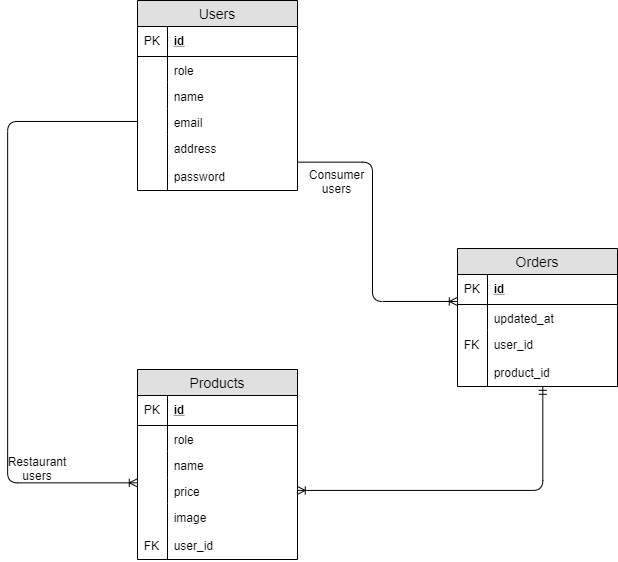

The diagram above was exported from draw.io. Its source (the exported page's mxGraphModel, read from the mxfile embedded in the PNG):
<mxGraphModel dx="1274" dy="608" grid="1" gridSize="10" guides="1" tooltips="1" connect="1" arrows="1" fold="1" page="1" pageScale="1" pageWidth="1169" pageHeight="827" math="0" shadow="0">
  <root>
    <mxCell id="0" />
    <mxCell id="1" parent="0" />
    <mxCell id="djXhVIarF0v0UCK9QXJI-1" value="Users" style="swimlane;fontStyle=0;childLayout=stackLayout;horizontal=1;startSize=26;fillColor=#e0e0e0;horizontalStack=0;resizeParent=1;resizeParentMax=0;resizeLast=0;collapsible=1;marginBottom=0;swimlaneFillColor=#ffffff;align=center;fontSize=14;" parent="1" vertex="1">
      <mxGeometry x="480" y="40" width="160" height="190" as="geometry" />
    </mxCell>
    <mxCell id="djXhVIarF0v0UCK9QXJI-2" value="id" style="shape=partialRectangle;top=0;left=0;right=0;bottom=1;align=left;verticalAlign=middle;fillColor=none;spacingLeft=34;spacingRight=4;overflow=hidden;rotatable=0;points=[[0,0.5],[1,0.5]];portConstraint=eastwest;dropTarget=0;fontStyle=5;fontSize=12;" parent="djXhVIarF0v0UCK9QXJI-1" vertex="1">
      <mxGeometry y="26" width="160" height="30" as="geometry" />
    </mxCell>
    <mxCell id="djXhVIarF0v0UCK9QXJI-3" value="PK" style="shape=partialRectangle;top=0;left=0;bottom=0;fillColor=none;align=left;verticalAlign=middle;spacingLeft=4;spacingRight=4;overflow=hidden;rotatable=0;points=[];portConstraint=eastwest;part=1;fontSize=12;" parent="djXhVIarF0v0UCK9QXJI-2" vertex="1" connectable="0">
      <mxGeometry width="30" height="30" as="geometry" />
    </mxCell>
    <mxCell id="djXhVIarF0v0UCK9QXJI-4" value="role" style="shape=partialRectangle;top=0;left=0;right=0;bottom=0;align=left;verticalAlign=top;fillColor=none;spacingLeft=34;spacingRight=4;overflow=hidden;rotatable=0;points=[[0,0.5],[1,0.5]];portConstraint=eastwest;dropTarget=0;fontSize=12;" parent="djXhVIarF0v0UCK9QXJI-1" vertex="1">
      <mxGeometry y="56" width="160" height="26" as="geometry" />
    </mxCell>
    <mxCell id="djXhVIarF0v0UCK9QXJI-5" value="" style="shape=partialRectangle;top=0;left=0;bottom=0;fillColor=none;align=left;verticalAlign=top;spacingLeft=4;spacingRight=4;overflow=hidden;rotatable=0;points=[];portConstraint=eastwest;part=1;fontSize=12;" parent="djXhVIarF0v0UCK9QXJI-4" vertex="1" connectable="0">
      <mxGeometry width="30" height="26" as="geometry" />
    </mxCell>
    <mxCell id="djXhVIarF0v0UCK9QXJI-6" value="name" style="shape=partialRectangle;top=0;left=0;right=0;bottom=0;align=left;verticalAlign=top;fillColor=none;spacingLeft=34;spacingRight=4;overflow=hidden;rotatable=0;points=[[0,0.5],[1,0.5]];portConstraint=eastwest;dropTarget=0;fontSize=12;" parent="djXhVIarF0v0UCK9QXJI-1" vertex="1">
      <mxGeometry y="82" width="160" height="26" as="geometry" />
    </mxCell>
    <mxCell id="djXhVIarF0v0UCK9QXJI-7" value="" style="shape=partialRectangle;top=0;left=0;bottom=0;fillColor=none;align=left;verticalAlign=top;spacingLeft=4;spacingRight=4;overflow=hidden;rotatable=0;points=[];portConstraint=eastwest;part=1;fontSize=12;" parent="djXhVIarF0v0UCK9QXJI-6" vertex="1" connectable="0">
      <mxGeometry width="30" height="26" as="geometry" />
    </mxCell>
    <mxCell id="djXhVIarF0v0UCK9QXJI-8" value="email" style="shape=partialRectangle;top=0;left=0;right=0;bottom=0;align=left;verticalAlign=top;fillColor=none;spacingLeft=34;spacingRight=4;overflow=hidden;rotatable=0;points=[[0,0.5],[1,0.5]];portConstraint=eastwest;dropTarget=0;fontSize=12;" parent="djXhVIarF0v0UCK9QXJI-1" vertex="1">
      <mxGeometry y="108" width="160" height="26" as="geometry" />
    </mxCell>
    <mxCell id="djXhVIarF0v0UCK9QXJI-9" value="" style="shape=partialRectangle;top=0;left=0;bottom=0;fillColor=none;align=left;verticalAlign=top;spacingLeft=4;spacingRight=4;overflow=hidden;rotatable=0;points=[];portConstraint=eastwest;part=1;fontSize=12;" parent="djXhVIarF0v0UCK9QXJI-8" vertex="1" connectable="0">
      <mxGeometry width="30" height="26" as="geometry" />
    </mxCell>
    <mxCell id="djXhVIarF0v0UCK9QXJI-10" value="address&#10;&#10;password" style="shape=partialRectangle;top=0;left=0;right=0;bottom=0;align=left;verticalAlign=top;fillColor=none;spacingLeft=34;spacingRight=4;overflow=hidden;rotatable=0;points=[[0,0.5],[1,0.5]];portConstraint=eastwest;dropTarget=0;fontSize=12;" parent="djXhVIarF0v0UCK9QXJI-1" vertex="1">
      <mxGeometry y="134" width="160" height="56" as="geometry" />
    </mxCell>
    <mxCell id="djXhVIarF0v0UCK9QXJI-11" value="" style="shape=partialRectangle;top=0;left=0;bottom=0;fillColor=none;align=left;verticalAlign=top;spacingLeft=4;spacingRight=4;overflow=hidden;rotatable=0;points=[];portConstraint=eastwest;part=1;fontSize=12;" parent="djXhVIarF0v0UCK9QXJI-10" vertex="1" connectable="0">
      <mxGeometry width="30" height="55.99999999999999" as="geometry" />
    </mxCell>
    <mxCell id="djXhVIarF0v0UCK9QXJI-13" value="Products" style="swimlane;fontStyle=0;childLayout=stackLayout;horizontal=1;startSize=26;fillColor=#e0e0e0;horizontalStack=0;resizeParent=1;resizeParentMax=0;resizeLast=0;collapsible=1;marginBottom=0;swimlaneFillColor=#ffffff;align=center;fontSize=14;" parent="1" vertex="1">
      <mxGeometry x="480" y="409" width="160" height="190" as="geometry" />
    </mxCell>
    <mxCell id="djXhVIarF0v0UCK9QXJI-14" value="id" style="shape=partialRectangle;top=0;left=0;right=0;bottom=1;align=left;verticalAlign=middle;fillColor=none;spacingLeft=34;spacingRight=4;overflow=hidden;rotatable=0;points=[[0,0.5],[1,0.5]];portConstraint=eastwest;dropTarget=0;fontStyle=5;fontSize=12;" parent="djXhVIarF0v0UCK9QXJI-13" vertex="1">
      <mxGeometry y="26" width="160" height="30" as="geometry" />
    </mxCell>
    <mxCell id="djXhVIarF0v0UCK9QXJI-15" value="PK" style="shape=partialRectangle;top=0;left=0;bottom=0;fillColor=none;align=left;verticalAlign=middle;spacingLeft=4;spacingRight=4;overflow=hidden;rotatable=0;points=[];portConstraint=eastwest;part=1;fontSize=12;" parent="djXhVIarF0v0UCK9QXJI-14" vertex="1" connectable="0">
      <mxGeometry width="30" height="30" as="geometry" />
    </mxCell>
    <mxCell id="djXhVIarF0v0UCK9QXJI-16" value="role" style="shape=partialRectangle;top=0;left=0;right=0;bottom=0;align=left;verticalAlign=top;fillColor=none;spacingLeft=34;spacingRight=4;overflow=hidden;rotatable=0;points=[[0,0.5],[1,0.5]];portConstraint=eastwest;dropTarget=0;fontSize=12;" parent="djXhVIarF0v0UCK9QXJI-13" vertex="1">
      <mxGeometry y="56" width="160" height="26" as="geometry" />
    </mxCell>
    <mxCell id="djXhVIarF0v0UCK9QXJI-17" value="" style="shape=partialRectangle;top=0;left=0;bottom=0;fillColor=none;align=left;verticalAlign=top;spacingLeft=4;spacingRight=4;overflow=hidden;rotatable=0;points=[];portConstraint=eastwest;part=1;fontSize=12;" parent="djXhVIarF0v0UCK9QXJI-16" vertex="1" connectable="0">
      <mxGeometry width="30" height="26" as="geometry" />
    </mxCell>
    <mxCell id="djXhVIarF0v0UCK9QXJI-18" value="name" style="shape=partialRectangle;top=0;left=0;right=0;bottom=0;align=left;verticalAlign=top;fillColor=none;spacingLeft=34;spacingRight=4;overflow=hidden;rotatable=0;points=[[0,0.5],[1,0.5]];portConstraint=eastwest;dropTarget=0;fontSize=12;" parent="djXhVIarF0v0UCK9QXJI-13" vertex="1">
      <mxGeometry y="82" width="160" height="26" as="geometry" />
    </mxCell>
    <mxCell id="djXhVIarF0v0UCK9QXJI-19" value="" style="shape=partialRectangle;top=0;left=0;bottom=0;fillColor=none;align=left;verticalAlign=top;spacingLeft=4;spacingRight=4;overflow=hidden;rotatable=0;points=[];portConstraint=eastwest;part=1;fontSize=12;" parent="djXhVIarF0v0UCK9QXJI-18" vertex="1" connectable="0">
      <mxGeometry width="30" height="26" as="geometry" />
    </mxCell>
    <mxCell id="djXhVIarF0v0UCK9QXJI-20" value="price" style="shape=partialRectangle;top=0;left=0;right=0;bottom=0;align=left;verticalAlign=top;fillColor=none;spacingLeft=34;spacingRight=4;overflow=hidden;rotatable=0;points=[[0,0.5],[1,0.5]];portConstraint=eastwest;dropTarget=0;fontSize=12;" parent="djXhVIarF0v0UCK9QXJI-13" vertex="1">
      <mxGeometry y="108" width="160" height="26" as="geometry" />
    </mxCell>
    <mxCell id="djXhVIarF0v0UCK9QXJI-21" value="" style="shape=partialRectangle;top=0;left=0;bottom=0;fillColor=none;align=left;verticalAlign=top;spacingLeft=4;spacingRight=4;overflow=hidden;rotatable=0;points=[];portConstraint=eastwest;part=1;fontSize=12;" parent="djXhVIarF0v0UCK9QXJI-20" vertex="1" connectable="0">
      <mxGeometry width="30" height="26" as="geometry" />
    </mxCell>
    <mxCell id="djXhVIarF0v0UCK9QXJI-22" value="image&#10;&#10;user_id" style="shape=partialRectangle;top=0;left=0;right=0;bottom=0;align=left;verticalAlign=top;fillColor=none;spacingLeft=34;spacingRight=4;overflow=hidden;rotatable=0;points=[[0,0.5],[1,0.5]];portConstraint=eastwest;dropTarget=0;fontSize=12;" parent="djXhVIarF0v0UCK9QXJI-13" vertex="1">
      <mxGeometry y="134" width="160" height="56" as="geometry" />
    </mxCell>
    <mxCell id="djXhVIarF0v0UCK9QXJI-23" value="&#10;&#10;FK" style="shape=partialRectangle;top=0;left=0;bottom=0;fillColor=none;align=left;verticalAlign=top;spacingLeft=4;spacingRight=4;overflow=hidden;rotatable=0;points=[];portConstraint=eastwest;part=1;fontSize=12;" parent="djXhVIarF0v0UCK9QXJI-22" vertex="1" connectable="0">
      <mxGeometry width="30" height="55.99999999999999" as="geometry" />
    </mxCell>
    <mxCell id="djXhVIarF0v0UCK9QXJI-24" value="Orders" style="swimlane;fontStyle=0;childLayout=stackLayout;horizontal=1;startSize=26;fillColor=#e0e0e0;horizontalStack=0;resizeParent=1;resizeParentMax=0;resizeLast=0;collapsible=1;marginBottom=0;swimlaneFillColor=#ffffff;align=center;fontSize=14;" parent="1" vertex="1">
      <mxGeometry x="800" y="288" width="160" height="138" as="geometry" />
    </mxCell>
    <mxCell id="djXhVIarF0v0UCK9QXJI-25" value="id" style="shape=partialRectangle;top=0;left=0;right=0;bottom=1;align=left;verticalAlign=middle;fillColor=none;spacingLeft=34;spacingRight=4;overflow=hidden;rotatable=0;points=[[0,0.5],[1,0.5]];portConstraint=eastwest;dropTarget=0;fontStyle=5;fontSize=12;" parent="djXhVIarF0v0UCK9QXJI-24" vertex="1">
      <mxGeometry y="26" width="160" height="30" as="geometry" />
    </mxCell>
    <mxCell id="djXhVIarF0v0UCK9QXJI-26" value="PK" style="shape=partialRectangle;top=0;left=0;bottom=0;fillColor=none;align=left;verticalAlign=middle;spacingLeft=4;spacingRight=4;overflow=hidden;rotatable=0;points=[];portConstraint=eastwest;part=1;fontSize=12;" parent="djXhVIarF0v0UCK9QXJI-25" vertex="1" connectable="0">
      <mxGeometry width="30" height="30" as="geometry" />
    </mxCell>
    <mxCell id="djXhVIarF0v0UCK9QXJI-27" value="updated_at" style="shape=partialRectangle;top=0;left=0;right=0;bottom=0;align=left;verticalAlign=top;fillColor=none;spacingLeft=34;spacingRight=4;overflow=hidden;rotatable=0;points=[[0,0.5],[1,0.5]];portConstraint=eastwest;dropTarget=0;fontSize=12;" parent="djXhVIarF0v0UCK9QXJI-24" vertex="1">
      <mxGeometry y="56" width="160" height="26" as="geometry" />
    </mxCell>
    <mxCell id="djXhVIarF0v0UCK9QXJI-28" value="" style="shape=partialRectangle;top=0;left=0;bottom=0;fillColor=none;align=left;verticalAlign=top;spacingLeft=4;spacingRight=4;overflow=hidden;rotatable=0;points=[];portConstraint=eastwest;part=1;fontSize=12;" parent="djXhVIarF0v0UCK9QXJI-27" vertex="1" connectable="0">
      <mxGeometry width="30" height="26" as="geometry" />
    </mxCell>
    <mxCell id="djXhVIarF0v0UCK9QXJI-33" value="user_id&#10;&#10;product_id" style="shape=partialRectangle;top=0;left=0;right=0;bottom=0;align=left;verticalAlign=top;fillColor=none;spacingLeft=34;spacingRight=4;overflow=hidden;rotatable=0;points=[[0,0.5],[1,0.5]];portConstraint=eastwest;dropTarget=0;fontSize=12;" parent="djXhVIarF0v0UCK9QXJI-24" vertex="1">
      <mxGeometry y="82" width="160" height="56" as="geometry" />
    </mxCell>
    <mxCell id="djXhVIarF0v0UCK9QXJI-34" value="FK" style="shape=partialRectangle;top=0;left=0;bottom=0;fillColor=none;align=left;verticalAlign=top;spacingLeft=4;spacingRight=4;overflow=hidden;rotatable=0;points=[];portConstraint=eastwest;part=1;fontSize=12;" parent="djXhVIarF0v0UCK9QXJI-33" vertex="1" connectable="0">
      <mxGeometry width="30" height="55.99999999999999" as="geometry" />
    </mxCell>
    <mxCell id="djXhVIarF0v0UCK9QXJI-37" value="" style="edgeStyle=orthogonalEdgeStyle;fontSize=12;html=1;endArrow=ERoneToMany;startArrow=ERmandOne;exitX=0.534;exitY=0.995;exitDx=0;exitDy=0;exitPerimeter=0;entryX=1;entryY=0.5;entryDx=0;entryDy=0;" parent="1" source="djXhVIarF0v0UCK9QXJI-33" target="djXhVIarF0v0UCK9QXJI-20" edge="1">
      <mxGeometry width="100" height="100" relative="1" as="geometry">
        <mxPoint x="910" y="479" as="sourcePoint" />
        <mxPoint x="640" y="609" as="targetPoint" />
        <Array as="points">
          <mxPoint x="886" y="530" />
        </Array>
      </mxGeometry>
    </mxCell>
    <mxCell id="djXhVIarF0v0UCK9QXJI-52" value="" style="edgeStyle=orthogonalEdgeStyle;fontSize=12;html=1;endArrow=ERoneToMany;entryX=-0.002;entryY=0.199;entryDx=0;entryDy=0;entryPerimeter=0;exitX=0;exitY=0.5;exitDx=0;exitDy=0;" parent="1" target="djXhVIarF0v0UCK9QXJI-20" edge="1" source="djXhVIarF0v0UCK9QXJI-8">
      <mxGeometry width="100" height="100" relative="1" as="geometry">
        <mxPoint x="200" y="350" as="sourcePoint" />
        <mxPoint x="390" y="570" as="targetPoint" />
        <Array as="points">
          <mxPoint x="350" y="161" />
          <mxPoint x="350" y="522" />
        </Array>
      </mxGeometry>
    </mxCell>
    <mxCell id="djXhVIarF0v0UCK9QXJI-53" value="Consumer users" style="text;html=1;strokeColor=none;fillColor=none;align=center;verticalAlign=middle;whiteSpace=wrap;rounded=0;" parent="1" vertex="1">
      <mxGeometry x="660" y="210" width="40" height="20" as="geometry" />
    </mxCell>
    <mxCell id="djXhVIarF0v0UCK9QXJI-54" value="Restaurant users" style="text;html=1;strokeColor=none;fillColor=none;align=center;verticalAlign=middle;whiteSpace=wrap;rounded=0;" parent="1" vertex="1">
      <mxGeometry x="360" y="497" width="40" height="20" as="geometry" />
    </mxCell>
    <mxCell id="djXhVIarF0v0UCK9QXJI-55" value="" style="edgeStyle=orthogonalEdgeStyle;fontSize=12;html=1;endArrow=ERoneToMany;entryX=-0.003;entryY=-0.121;entryDx=0;entryDy=0;entryPerimeter=0;exitX=1;exitY=0.5;exitDx=0;exitDy=0;" parent="1" target="djXhVIarF0v0UCK9QXJI-27" edge="1" source="djXhVIarF0v0UCK9QXJI-10">
      <mxGeometry width="100" height="100" relative="1" as="geometry">
        <mxPoint x="630" y="341" as="sourcePoint" />
        <mxPoint x="640.2857142857147" y="511.7142857142858" as="targetPoint" />
        <Array as="points">
          <mxPoint x="715" y="202" />
          <mxPoint x="715" y="341" />
        </Array>
      </mxGeometry>
    </mxCell>
  </root>
</mxGraphModel>